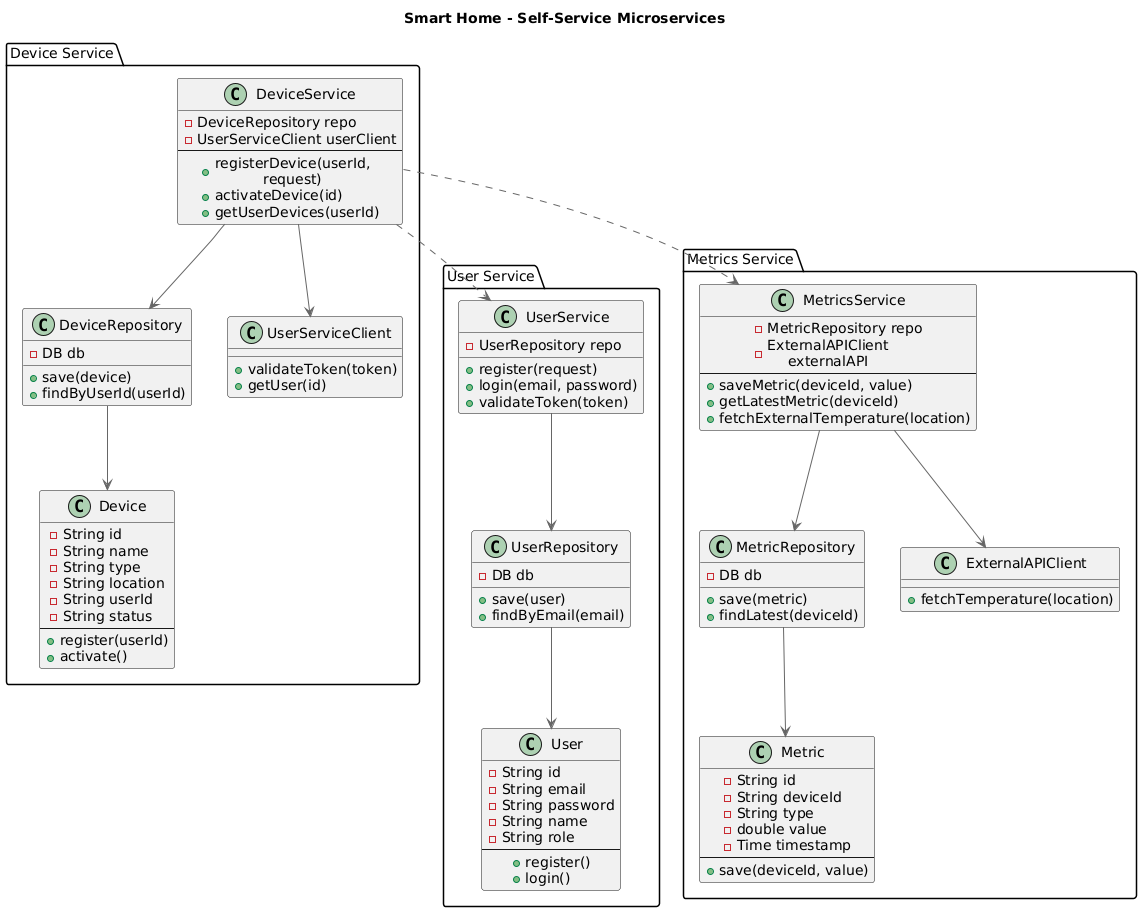

The diagram above was rendered by PlantUML. Its source (embedded in the PNG):
@startuml
title Smart Home - Self-Service Microservices

top to bottom direction

!includeurl https://raw.githubusercontent.com/RicardoNiepel/C4-PlantUML/master/C4_Component.puml

Package "User Service" {

    class User {
        -String id
        -String email
        -String password
        -String name
        -String role
        --
        +register()
        +login()
    }

    class UserRepository {
        -DB db
        +save(user)
        +findByEmail(email)
    }

    class UserService {
        -UserRepository repo
        +register(request)
        +login(email, password)
        +validateToken(token)
    }

    UserRepository --> User
    UserService --> UserRepository
}

Package "Device Service" {

    class Device {
        -String id
        -String name
        -String type
        -String location
        -String userId
        -String status
        --
        +register(userId)
        +activate()
    }

    class DeviceRepository {
        -DB db
        +save(device)
        +findByUserId(userId)
    }

    class UserServiceClient {
        +validateToken(token)
        +getUser(id)
    }

    class DeviceService {
        -DeviceRepository repo
        -UserServiceClient userClient
        --
        +registerDevice(userId, request)
        +activateDevice(id)
        +getUserDevices(userId)
    }

    DeviceRepository --> Device
    DeviceService --> DeviceRepository
    DeviceService --> UserServiceClient
}

Package "Metrics Service" {

    class Metric {
        -String id
        -String deviceId
        -String type
        -double value
        -Time timestamp
        --
        +save(deviceId, value)
    }

    class MetricRepository {
        -DB db
        +save(metric)
        +findLatest(deviceId)
    }

    class ExternalAPIClient {
        +fetchTemperature(location)
    }

    class MetricsService {
        -MetricRepository repo
        -ExternalAPIClient externalAPI
        --
        +saveMetric(deviceId, value)
        +getLatestMetric(deviceId)
        +fetchExternalTemperature(location)
    }

    MetricRepository --> Metric
    MetricsService --> MetricRepository
    MetricsService --> ExternalAPIClient
}

DeviceService ..> UserService
DeviceService ..> MetricsService

@enduml